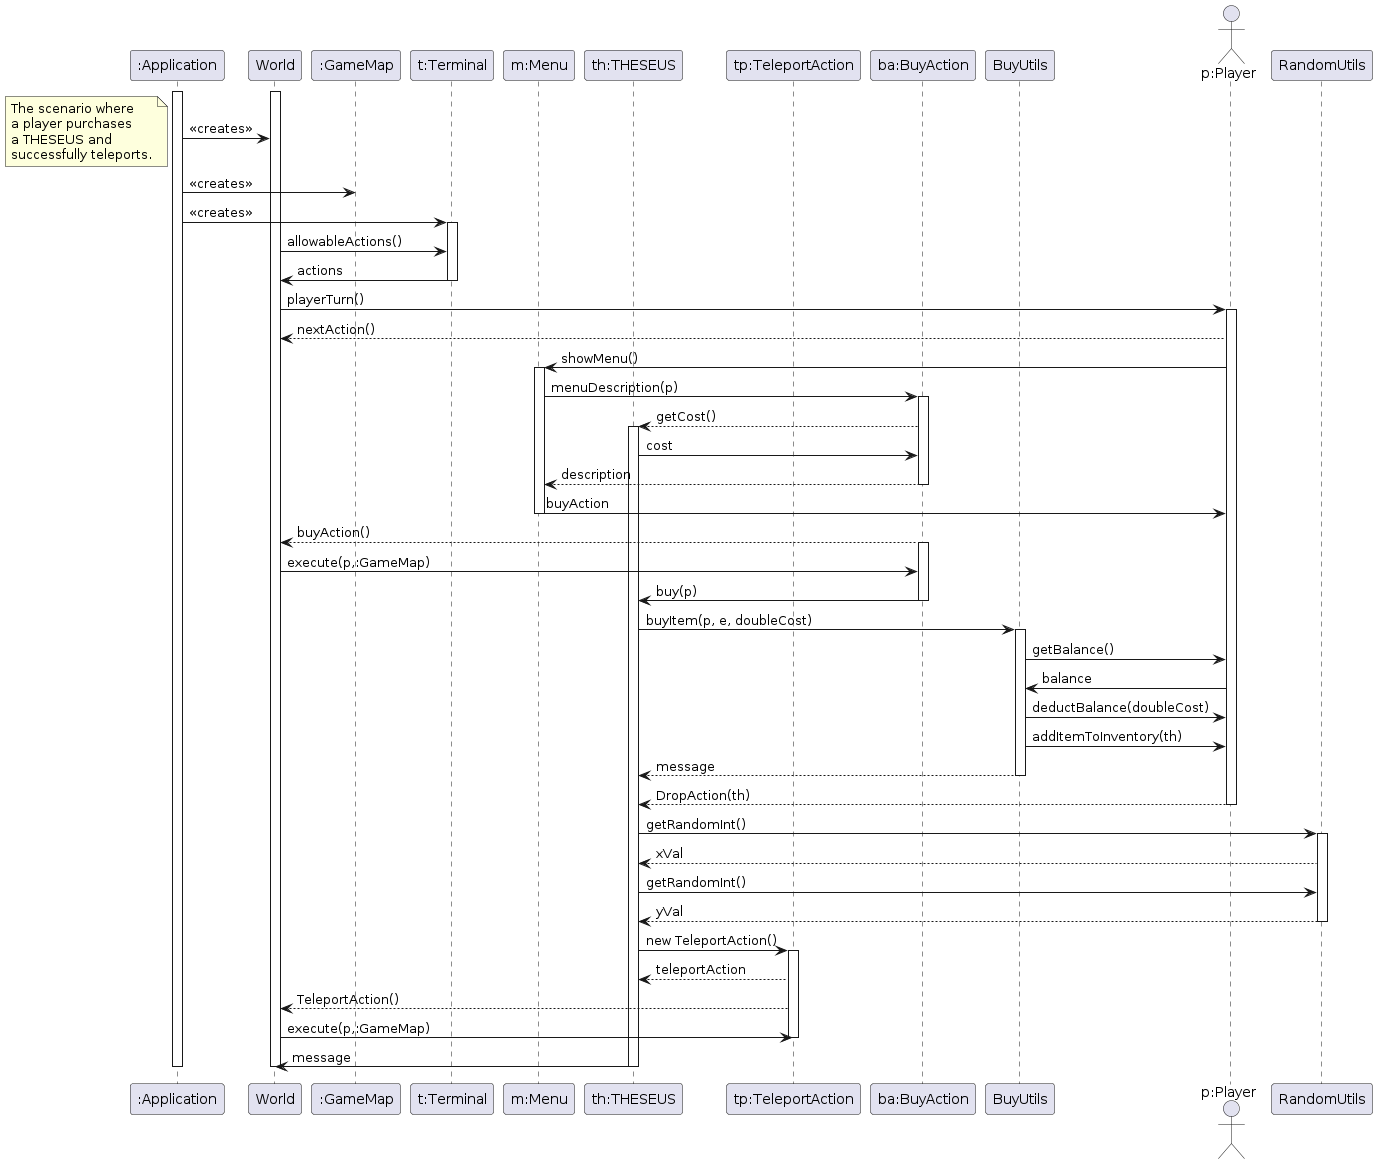

The diagram above was rendered by PlantUML. Its source (embedded in the PNG):
@startuml
participant ":Application"
participant World
participant ":GameMap"
participant "t:Terminal"
participant "m:Menu"
participant "th:THESEUS"
participant "tp:TeleportAction"
participant "ba:BuyAction"
participant BuyUtils
actor "p:Player"

activate ":Application"
activate World

":Application" -> World: <<creates>>
note left
The scenario where 
a player purchases 
a THESEUS and 
successfully teleports.
end note

":Application"-> ":GameMap": <<creates>>

":Application"-> "t:Terminal": <<creates>>

activate "t:Terminal"
World -> "t:Terminal": allowableActions()
"t:Terminal" -> World : actions
deactivate "t:Terminal"

World -> "p:Player" : playerTurn()
activate "p:Player"
"p:Player" --> World : nextAction()

"p:Player" -> "m:Menu" : showMenu()
activate "m:Menu"
"m:Menu" -> "ba:BuyAction" : menuDescription(p)
activate "ba:BuyAction"

"ba:BuyAction" --> "th:THESEUS": getCost()
activate "th:THESEUS"
"th:THESEUS" -> "ba:BuyAction": cost
"ba:BuyAction" --> "m:Menu": description
deactivate "ba:BuyAction"

"m:Menu" -> "p:Player" : buyAction
deactivate "m:Menu"

World <-- "ba:BuyAction": buyAction()
activate "ba:BuyAction"

World -> "ba:BuyAction": execute(p,:GameMap)
"ba:BuyAction" -> "th:THESEUS" : buy(p)
deactivate "ba:BuyAction"

"th:THESEUS" -> BuyUtils: buyItem(p, e, doubleCost)
activate BuyUtils
BuyUtils -> "p:Player": getBalance()
"p:Player" -> BuyUtils: balance
BuyUtils -> "p:Player": deductBalance(doubleCost)
BuyUtils -> "p:Player": addItemToInventory(th)
BuyUtils --> "th:THESEUS": message
deactivate BuyUtils
"p:Player" --> "th:THESEUS": DropAction(th)
deactivate "p:Player"

"th:THESEUS" -> RandomUtils: getRandomInt()
activate RandomUtils
RandomUtils --> "th:THESEUS": xVal
"th:THESEUS"-> RandomUtils: getRandomInt()
RandomUtils --> "th:THESEUS": yVal
deactivate RandomUtils

"th:THESEUS"-> "tp:TeleportAction": new TeleportAction()
activate "tp:TeleportAction"
"tp:TeleportAction"--> "th:THESEUS": teleportAction
World <-- "tp:TeleportAction": TeleportAction()
World -> "tp:TeleportAction": execute(p,:GameMap)



deactivate "tp:TeleportAction"

"th:THESEUS" -> World : message
deactivate "th:THESEUS"
deactivate ":Application"
deactivate World
@enduml